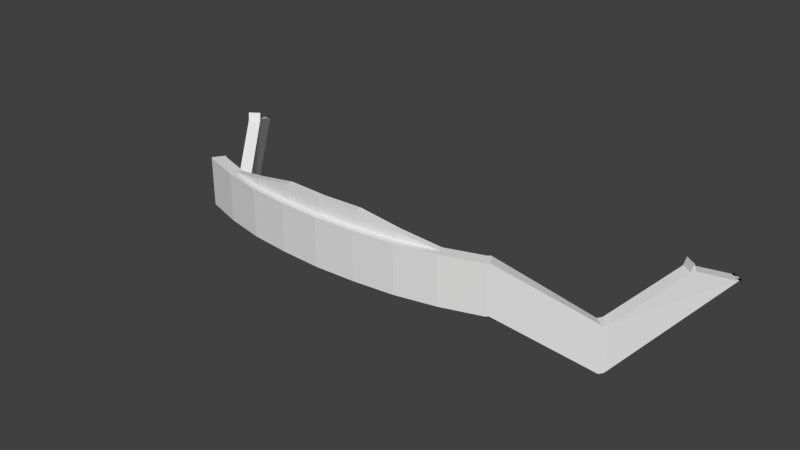 # Source: helmet.005.blend  (saved by Blender 2.80.75; exported with 4.5.12 LTS)
import bpy
from mathutils import Matrix  # noqa: F401  (used for matrix-valued properties, if any)

bpy.ops.wm.read_factory_settings(use_empty=True)
scene = bpy.context.scene
scene.name = 'Scene'

# ---- collections
col_helmet = bpy.data.collections.new('helmet'); scene.collection.children.link(col_helmet)

# ---- world
world_world = bpy.data.worlds.new('World'); scene.world = world_world
world_world.color = (0.05088, 0.05088, 0.05088)
world_world.use_sun_shadow = False
world_world.sun_shadow_jitter_overblur = 0.0
world_world.cycles.sampling_method = 'MANUAL'
world_world.cycles.sample_map_resolution = 256

# ---- meshes
me_helmet_005 = bpy.data.meshes.new('helmet.005')
me_helmet_005.from_pydata([(-1.011, 151.7, 8.416), (-1.502, 151.7, 8.31), (-1.487, 151.7, 8.274), (-1.005, 151.7, 8.377), (-0.5049, 152.3, 8.469), (-0.5015, 152.3, 8.43), (-1.005, 152.3, 8.377), (-1.011, 152.3, 8.416), (-0.9911, 151.7, 8.299), (-0.4948, 151.7, 8.351), (-0.4981, 151.7, 8.391), (-0.9978, 151.7, 8.338), (-0.5015, 151.7, 8.43), (-0.5049, 151.7, 8.469), (0.001556, 152.3, 8.492), (0.001556, 152.3, 8.453), (0.001556, 151.7, 8.334), (0.001556, 151.7, 8.374), (-0.4914, 151.7, 8.312), (-1.487, 152.3, 8.274), (-1.502, 152.3, 8.31), (-1.441, 151.7, 8.163), (-0.9844, 151.7, 8.26), (-1.456, 151.7, 8.2), (-0.9848, 152.3, 8.26), (-0.9865, 152.4, 8.26), (-0.4944, 152.5, 8.311), (-0.4916, 152.3, 8.312), (-1.442, 152.3, 8.163), (-1.442, 152.3, 8.163), (-1.457, 152.3, 8.2), (-1.457, 152.3, 8.2), (-0.998, 152.3, 8.338), (-0.9997, 152.4, 8.338), (-1.472, 152.3, 8.237), (-1.472, 152.3, 8.237), (-0.4982, 152.3, 8.39), (-0.5011, 152.5, 8.39), (0.001556, 152.3, 8.413), (0.001556, 152.5, 8.413), (-0.9931, 152.4, 8.299), (-0.4978, 152.5, 8.351), (-1.917, 151.7, 7.988), (-1.941, 151.7, 8.022), (-2.655, 150.8, 7.053), (-2.623, 150.8, 7.03), (-1.965, 152.3, 8.057), (-1.941, 152.3, 8.023), (-2.655, 151.4, 7.052), (-2.687, 151.4, 7.076), (-2.725, 150.8, 7.022), (-2.757, 150.8, 7.045), (-3.596, 151.7, 5.837), (-3.563, 151.7, 5.815), (-2.661, 150.8, 6.976), (-2.693, 150.8, 6.999), (-3.53, 151.7, 5.793), (-3.498, 151.7, 5.771), (-2.012, 152.3, 8.126), (-1.988, 152.3, 8.091), (-2.719, 151.4, 7.099), (-2.751, 151.4, 7.122), (-2.719, 150.8, 7.099), (-1.988, 151.7, 8.091), (-2.012, 151.7, 8.125), (-2.751, 150.8, 7.122), (-1.932, 152.3, 8.129), (-1.955, 152.3, 8.164), (-1.908, 151.7, 8.095), (-1.884, 151.7, 8.061), (-1.472, 151.7, 8.237), (-1.955, 151.7, 8.164), (-1.932, 151.7, 8.129), (-1.861, 152.3, 8.026), (-1.884, 152.3, 8.061), (-2.79, 151.4, 7.069), (-2.758, 151.4, 7.045), (-3.263, 151.9, 6.341), (-3.295, 151.9, 6.363), (-2.726, 151.4, 7.022), (-2.694, 151.4, 6.999), (-3.197, 151.9, 6.297), (-3.23, 151.9, 6.319), (-1.011, 151.8, 8.416), (-0.5049, 151.8, 8.469), (-0.5049, 152.3, 8.469), (-1.011, 152.3, 8.416), (-0.9844, 151.8, 8.26), (-1.441, 151.8, 8.163), (-1.442, 152.3, 8.163), (-0.9848, 152.3, 8.26), (-3.302, 151.9, 6.283), (-3.595, 151.7, 5.84), (-3.627, 151.7, 5.862), (-3.335, 151.9, 6.305), (-3.237, 151.9, 6.239), (-3.529, 151.7, 5.796), (-3.562, 151.7, 5.818), (-3.27, 151.9, 6.261), (0.001556, 151.8, 8.492), (0.001556, 152.3, 8.492), (-0.4914, 151.8, 8.312), (-0.4916, 152.3, 8.312), (-1.502, 151.8, 8.31), (-1.502, 152.3, 8.31), (-2.012, 152.2, 8.126), (-2.751, 151.4, 7.122), (-2.751, 150.9, 7.122), (-2.012, 151.7, 8.125), (-2.79, 151.4, 7.069), (-3.315, 151.9, 6.333), (-3.608, 151.7, 5.889), (-2.789, 150.9, 7.068), (-2.624, 151.4, 7.029), (-1.917, 152.2, 7.988), (-1.917, 151.7, 7.988), (-2.623, 150.9, 7.03), (-1.955, 152.2, 8.164), (-1.955, 151.7, 8.164), (-1.861, 152.2, 8.026), (-1.861, 151.7, 8.026), (-3.185, 151.9, 6.244), (-2.662, 151.4, 6.976), (-2.661, 150.9, 6.976), (-3.477, 151.7, 5.801), (0.001556, 151.7, 8.413), (0.001556, 151.7, 8.453), (-1.945, 152.3, 8.083), (-1.969, 152.3, 8.117), (-1.969, 151.7, 8.117), (-1.992, 151.7, 8.152), (-2.738, 150.8, 7.073), (-2.77, 150.8, 7.096), (-2.789, 150.8, 7.068), (-2.706, 151.4, 7.05), (-2.738, 151.4, 7.073), (-2.687, 150.8, 7.076), (-1.965, 151.7, 8.057), (-2.706, 150.8, 7.05), (-2.77, 151.4, 7.096), (-1.908, 152.3, 8.095), (-1.992, 152.3, 8.152), (-1.945, 151.7, 8.083), (-3.282, 152.0, 6.314), (-3.315, 152.0, 6.336), (-3.582, 151.7, 5.787), (-3.615, 151.7, 5.809), (-3.25, 152.0, 6.292), (-3.648, 151.7, 5.831), (0.001556, 152.5, 8.373), (-1.922, 151.7, 8.048), (-1.898, 152.3, 8.014), (-1.917, 152.3, 7.988), (-1.922, 152.3, 8.048), (-2.643, 151.4, 7.003), (-2.662, 151.4, 6.976), (-2.674, 151.4, 7.026), (-2.674, 150.8, 7.027), (-2.642, 150.8, 7.004), (-1.861, 151.7, 8.026), (-1.898, 151.7, 8.014), (-3.165, 151.9, 6.275), (-3.217, 152.0, 6.269), (-3.517, 151.7, 5.743), (-3.55, 151.7, 5.765), (-3.205, 151.9, 6.217), (-3.497, 151.7, 5.774), (-3.184, 152.0, 6.247), (0.001556, 151.7, 8.492), (0.001556, 152.3, 8.334), (0.001556, 152.3, 8.334), (-1.992, 152.2, 8.152), (-1.898, 151.7, 8.014), (-2.77, 151.4, 7.096), (-2.642, 150.9, 7.004), (-2.77, 150.9, 7.096), (-2.624, 151.4, 7.029), (-2.643, 151.4, 7.003), (-1.992, 151.7, 8.152), (-1.898, 152.2, 8.014), (-3.628, 151.7, 5.859), (0.001556, 152.5, 8.334), (0.001556, 151.8, 8.334), (1.014, 151.7, 8.416), (1.008, 151.7, 8.377), (1.49, 151.7, 8.274), (1.505, 151.7, 8.31), (0.508, 152.3, 8.469), (1.014, 152.3, 8.416), (1.008, 152.3, 8.377), (0.5047, 152.3, 8.43), (0.9942, 151.7, 8.299), (1.001, 151.7, 8.338), (0.5013, 151.7, 8.391), (0.4979, 151.7, 8.351), (0.508, 151.7, 8.469), (0.5046, 151.7, 8.43), (0.4945, 151.7, 8.312), (1.505, 152.3, 8.31), (1.49, 152.3, 8.274), (1.444, 151.7, 8.163), (1.46, 151.7, 8.2), (0.9875, 151.7, 8.26), (0.9879, 152.3, 8.26), (0.4947, 152.3, 8.312), (0.4976, 152.5, 8.311), (0.9896, 152.4, 8.26), (1.445, 152.3, 8.163), (1.445, 152.3, 8.163), (1.46, 152.3, 8.2), (1.46, 152.3, 8.2), (1.001, 152.3, 8.338), (1.475, 152.3, 8.237), (1.475, 152.3, 8.237), (1.003, 152.4, 8.338), (0.5014, 152.3, 8.39), (0.5042, 152.5, 8.39), (0.9962, 152.4, 8.299), (0.5009, 152.5, 8.351), (1.921, 151.7, 7.988), (2.626, 150.8, 7.03), (2.658, 150.8, 7.053), (1.944, 151.7, 8.022), (1.968, 152.3, 8.057), (2.69, 151.4, 7.076), (2.658, 151.4, 7.052), (1.944, 152.3, 8.023), (2.729, 150.8, 7.022), (3.566, 151.7, 5.815), (3.599, 151.7, 5.837), (2.761, 150.8, 7.045), (2.665, 150.8, 6.976), (3.501, 151.7, 5.771), (3.533, 151.7, 5.793), (2.697, 150.8, 6.999), (2.015, 152.3, 8.126), (2.754, 151.4, 7.122), (2.722, 151.4, 7.099), (1.991, 152.3, 8.091), (2.722, 150.8, 7.099), (2.754, 150.8, 7.122), (2.015, 151.7, 8.125), (1.991, 151.7, 8.091), (1.958, 152.3, 8.164), (1.935, 152.3, 8.129), (1.911, 151.7, 8.095), (1.475, 151.7, 8.237), (1.888, 151.7, 8.061), (1.958, 151.7, 8.164), (1.935, 151.7, 8.129), (1.864, 152.3, 8.026), (1.888, 152.3, 8.061), (2.793, 151.4, 7.069), (3.298, 151.9, 6.363), (3.266, 151.9, 6.341), (2.761, 151.4, 7.045), (2.729, 151.4, 7.022), (3.233, 151.9, 6.319), (3.201, 151.9, 6.297), (2.697, 151.4, 6.999), (1.014, 151.8, 8.416), (1.014, 152.3, 8.416), (0.508, 152.3, 8.469), (0.508, 151.8, 8.469), (0.9875, 151.8, 8.26), (0.9879, 152.3, 8.26), (1.445, 152.3, 8.163), (1.444, 151.8, 8.163), (3.305, 151.9, 6.283), (3.338, 151.9, 6.305), (3.631, 151.7, 5.862), (3.598, 151.7, 5.84), (3.24, 151.9, 6.239), (3.273, 151.9, 6.261), (3.565, 151.7, 5.818), (3.533, 151.7, 5.796), (0.4945, 151.8, 8.312), (0.4947, 152.3, 8.312), (1.505, 151.8, 8.31), (1.505, 152.3, 8.31), (2.015, 152.2, 8.126), (2.015, 151.7, 8.125), (2.754, 150.9, 7.122), (2.754, 151.4, 7.122), (2.793, 151.4, 7.069), (2.793, 150.9, 7.068), (3.611, 151.7, 5.889), (3.318, 151.9, 6.333), (2.627, 151.4, 7.029), (2.626, 150.9, 7.03), (1.921, 151.7, 7.988), (1.92, 152.2, 7.988), (1.958, 151.7, 8.164), (1.958, 152.2, 8.164), (1.864, 152.2, 8.026), (1.864, 151.7, 8.026), (3.188, 151.9, 6.244), (3.481, 151.7, 5.801), (2.665, 150.9, 6.976), (2.665, 151.4, 6.976), (1.949, 152.3, 8.083), (1.972, 152.3, 8.117), (1.972, 151.7, 8.117), (1.996, 151.7, 8.152), (2.741, 150.8, 7.073), (2.793, 150.8, 7.068), (2.773, 150.8, 7.096), (2.709, 151.4, 7.05), (2.741, 151.4, 7.073), (1.968, 151.7, 8.057), (2.69, 150.8, 7.076), (2.709, 150.8, 7.05), (2.773, 151.4, 7.096), (1.911, 152.3, 8.095), (1.996, 152.3, 8.152), (1.949, 151.7, 8.083), (3.285, 152.0, 6.314), (3.318, 152.0, 6.336), (3.585, 151.7, 5.787), (3.618, 151.7, 5.809), (3.253, 152.0, 6.292), (3.651, 151.7, 5.831), (1.925, 151.7, 8.048), (1.901, 152.3, 8.014), (1.925, 152.3, 8.048), (1.92, 152.3, 7.988), (2.646, 151.4, 7.003), (2.678, 151.4, 7.026), (2.665, 151.4, 6.976), (2.677, 150.8, 7.027), (2.645, 150.8, 7.004), (1.864, 151.7, 8.026), (1.901, 151.7, 8.014), (3.168, 151.9, 6.275), (3.22, 152.0, 6.269), (3.52, 151.7, 5.743), (3.553, 151.7, 5.765), (3.5, 151.7, 5.774), (3.208, 151.9, 6.217), (3.188, 152.0, 6.247), (1.996, 152.2, 8.152), (1.901, 151.7, 8.014), (2.773, 151.4, 7.096), (2.645, 150.9, 7.004), (2.773, 150.9, 7.096), (2.646, 151.4, 7.003), (2.627, 151.4, 7.029), (1.996, 151.7, 8.152), (1.901, 152.2, 8.014), (3.631, 151.7, 5.859)], [], [(0, 1, 2, 3), (4, 5, 6, 7), (8, 9, 10, 11), (0, 3, 12, 13), (14, 15, 5, 4), (16, 17, 9, 18), (7, 6, 19, 20), (21, 22, 8, 23), (24, 25, 26, 27), (24, 28, 29, 25), (30, 31, 29, 28), (32, 33, 34, 35), (36, 37, 33, 32), (38, 39, 37, 36), (29, 31, 40, 25), (25, 40, 41, 26), (42, 43, 44, 45), (46, 47, 48, 49), (50, 51, 52, 53), (54, 55, 56, 57), (58, 59, 60, 61), (62, 63, 64, 65), (20, 19, 66, 67), (68, 69, 23, 70), (71, 72, 2, 1), (73, 74, 30, 28), (75, 76, 77, 78), (79, 80, 81, 82), (83, 84, 85, 86), (87, 88, 89, 90), (91, 92, 93, 94), (95, 96, 97, 98), (99, 100, 85, 84), (101, 87, 90, 102), (103, 83, 86, 104), (105, 106, 107, 108), (109, 110, 111, 112), (113, 114, 115, 116), (104, 117, 118, 103), (119, 89, 88, 120), (121, 122, 123, 124), (70, 11, 3, 2), (10, 125, 126, 12), (36, 32, 6, 5), (11, 10, 12, 3), (6, 32, 35, 19), (127, 46, 59, 128), (129, 130, 64, 63), (131, 132, 133, 51), (134, 79, 76, 135), (59, 46, 49, 60), (62, 136, 137, 63), (138, 136, 62, 131), (135, 139, 61, 60), (35, 140, 66, 19), (68, 70, 2, 72), (128, 141, 67, 66), (142, 68, 72, 129), (76, 79, 82, 77), (143, 144, 78, 77), (145, 53, 52, 146), (91, 98, 97, 92), (147, 98, 91, 143), (148, 93, 92, 146), (22, 18, 9, 8), (11, 70, 23, 8), (37, 39, 149, 41), (35, 34, 31, 30), (31, 34, 33, 40), (33, 37, 41, 40), (150, 142, 137, 43), (151, 152, 47, 153), (154, 155, 80, 156), (157, 138, 50, 55), (156, 134, 49, 48), (158, 45, 44, 157), (159, 21, 23, 69), (74, 140, 35, 30), (160, 159, 69, 150), (153, 127, 140, 74), (155, 161, 81, 80), (162, 147, 82, 81), (163, 57, 56, 164), (95, 165, 166, 96), (167, 165, 95, 162), (145, 97, 96, 164), (86, 7, 20, 104), (0, 13, 84, 83), (22, 21, 88, 87), (24, 27, 102, 90), (98, 147, 162, 95), (94, 144, 143, 91), (145, 146, 92, 97), (13, 168, 99, 84), (4, 7, 86, 85), (18, 22, 87, 101), (27, 169, 170, 102), (103, 1, 0, 83), (28, 24, 90, 89), (171, 141, 58, 105), (160, 42, 115, 172), (139, 75, 109, 173), (174, 158, 54, 123), (175, 132, 65, 107), (154, 176, 113, 177), (104, 20, 67, 117), (88, 21, 159, 120), (178, 130, 71, 118), (151, 73, 119, 179), (93, 148, 180, 111), (167, 161, 121, 165), (163, 164, 96, 166), (58, 141, 128, 59), (160, 150, 43, 42), (46, 127, 153, 47), (142, 129, 63, 137), (127, 128, 66, 140), (68, 142, 150, 69), (151, 153, 74, 73), (71, 130, 129, 72), (178, 171, 105, 108), (114, 179, 172, 115), (171, 178, 118, 117), (120, 172, 179, 119), (137, 136, 44, 43), (176, 48, 47, 152), (130, 178, 108, 64), (61, 106, 105, 58), (42, 45, 116, 115), (152, 151, 179, 114), (1, 103, 118, 71), (141, 171, 117, 67), (159, 160, 172, 120), (28, 89, 119, 73), (79, 134, 156, 80), (138, 131, 51, 50), (75, 139, 135, 76), (158, 157, 55, 54), (154, 156, 48, 176), (65, 132, 131, 62), (134, 135, 60, 49), (136, 138, 157, 44), (112, 175, 173, 109), (177, 174, 123, 122), (173, 175, 107, 106), (116, 174, 177, 113), (133, 180, 52, 51), (53, 56, 55, 50), (133, 132, 175, 112), (78, 110, 109, 75), (54, 57, 124, 123), (154, 177, 122, 155), (64, 108, 107, 65), (139, 173, 106, 61), (45, 158, 174, 116), (152, 114, 113, 176), (167, 162, 81, 161), (145, 164, 56, 53), (147, 143, 77, 82), (148, 146, 52, 180), (94, 93, 111, 110), (124, 166, 165, 121), (133, 112, 111, 180), (144, 94, 110, 78), (57, 163, 166, 124), (155, 122, 121, 161), (13, 12, 126, 168), (26, 41, 149, 181), (27, 26, 181, 169), (182, 101, 102, 170), (36, 5, 15, 38), (10, 9, 17, 125), (4, 85, 100, 14), (18, 101, 182, 16), (183, 184, 185, 186), (187, 188, 189, 190), (191, 192, 193, 194), (183, 195, 196, 184), (14, 187, 190, 15), (16, 197, 194, 17), (188, 198, 199, 189), (200, 201, 191, 202), (203, 204, 205, 206), (203, 206, 207, 208), (209, 208, 207, 210), (211, 212, 213, 214), (215, 211, 214, 216), (38, 215, 216, 39), (207, 206, 217, 210), (206, 205, 218, 217), (219, 220, 221, 222), (223, 224, 225, 226), (227, 228, 229, 230), (231, 232, 233, 234), (235, 236, 237, 238), (239, 240, 241, 242), (198, 243, 244, 199), (245, 246, 201, 247), (248, 186, 185, 249), (250, 208, 209, 251), (252, 253, 254, 255), (256, 257, 258, 259), (260, 261, 262, 263), (264, 265, 266, 267), (268, 269, 270, 271), (272, 273, 274, 275), (99, 263, 262, 100), (276, 277, 265, 264), (278, 279, 261, 260), (280, 281, 282, 283), (284, 285, 286, 287), (288, 289, 290, 291), (279, 278, 292, 293), (294, 295, 267, 266), (296, 297, 298, 299), (246, 185, 184, 192), (193, 196, 126, 125), (215, 190, 189, 211), (192, 184, 196, 193), (189, 199, 212, 211), (300, 301, 238, 223), (302, 242, 241, 303), (304, 230, 305, 306), (307, 308, 255, 256), (238, 237, 224, 223), (239, 242, 309, 310), (311, 304, 239, 310), (308, 237, 236, 312), (212, 199, 244, 313), (245, 249, 185, 246), (301, 244, 243, 314), (315, 302, 249, 245), (255, 254, 257, 256), (316, 254, 253, 317), (318, 319, 229, 228), (268, 271, 274, 273), (320, 316, 268, 273), (321, 319, 271, 270), (202, 191, 194, 197), (192, 191, 201, 246), (216, 218, 149, 39), (212, 209, 210, 213), (210, 217, 214, 213), (214, 217, 218, 216), (322, 222, 309, 315), (323, 324, 226, 325), (326, 327, 259, 328), (329, 234, 227, 311), (327, 225, 224, 307), (330, 329, 221, 220), (331, 247, 201, 200), (251, 209, 212, 313), (332, 322, 247, 331), (324, 251, 313, 300), (328, 259, 258, 333), (334, 258, 257, 320), (335, 336, 233, 232), (272, 275, 337, 338), (339, 334, 272, 338), (318, 336, 275, 274), (261, 279, 198, 188), (183, 260, 263, 195), (202, 264, 267, 200), (203, 265, 277, 204), (273, 272, 334, 320), (269, 268, 316, 317), (318, 274, 271, 319), (195, 263, 99, 168), (187, 262, 261, 188), (197, 276, 264, 202), (204, 277, 170, 169), (278, 260, 183, 186), (208, 266, 265, 203), (340, 280, 235, 314), (332, 341, 290, 219), (312, 342, 284, 252), (343, 298, 231, 330), (344, 282, 240, 306), (326, 345, 288, 346), (279, 293, 243, 198), (267, 295, 331, 200), (347, 292, 248, 303), (323, 348, 294, 250), (270, 286, 349, 321), (339, 338, 296, 333), (335, 337, 275, 336), (235, 238, 301, 314), (332, 219, 222, 322), (223, 226, 324, 300), (315, 309, 242, 302), (300, 313, 244, 301), (245, 247, 322, 315), (323, 250, 251, 324), (248, 249, 302, 303), (347, 281, 280, 340), (291, 290, 341, 348), (340, 293, 292, 347), (295, 294, 348, 341), (309, 222, 221, 310), (346, 325, 226, 225), (303, 241, 281, 347), (236, 235, 280, 283), (219, 290, 289, 220), (325, 291, 348, 323), (186, 248, 292, 278), (314, 243, 293, 340), (331, 295, 341, 332), (208, 250, 294, 266), (256, 259, 327, 307), (311, 227, 230, 304), (252, 255, 308, 312), (330, 231, 234, 329), (326, 346, 225, 327), (240, 239, 304, 306), (307, 224, 237, 308), (310, 221, 329, 311), (285, 284, 342, 344), (345, 299, 298, 343), (342, 283, 282, 344), (289, 288, 345, 343), (305, 230, 229, 349), (228, 227, 234, 233), (305, 285, 344, 306), (253, 252, 284, 287), (231, 298, 297, 232), (326, 328, 299, 345), (241, 240, 282, 281), (312, 236, 283, 342), (220, 289, 343, 330), (325, 346, 288, 291), (339, 333, 258, 334), (318, 228, 233, 336), (320, 257, 254, 316), (321, 349, 229, 319), (269, 287, 286, 270), (297, 296, 338, 337), (305, 349, 286, 285), (317, 253, 287, 269), (232, 297, 337, 335), (328, 333, 296, 299), (195, 168, 126, 196), (205, 181, 149, 218), (204, 169, 181, 205), (182, 170, 277, 276), (215, 38, 15, 190), (193, 125, 17, 194), (187, 14, 100, 262), (197, 16, 182, 276)])
_uv = me_helmet_005.uv_layers.new(name='UVMap')
_uv.uv.foreach_set('vector', [0.01032, 0.1299, 0.01032, 0.1299, 0.01032, 0.1299, 0.01032, 0.1299, 0.01032, 0.1299, 0.01032, 0.1299, 0.01032, 0.1299, 0.01032, 0.1299, 0.01032, 0.1299, 0.01032, 0.1299, 0.01032, 0.1299, 0.01032, 0.1299, 0.01032, 0.1299, 0.01032, 0.1299, 0.01032, 0.1299, 0.01032, 0.1299, 0.01032, 0.1299, 0.01032, 0.1299, 0.01032, 0.1299, 0.01032, 0.1299, 0.01032, 0.1299, 0.01032, 0.1299, 0.01032, 0.1299, 0.01032, 0.1299, 0.01032, 0.1299, 0.01032, 0.1299, 0.01032, 0.1299, 0.01032, 0.1299, 0.01032, 0.1299, 0.01032, 0.1299, 0.01032, 0.1299, 0.01032, 0.1299, 0.01032, 0.1299, 0.01032, 0.1299, 0.01032, 0.1299, 0.01032, 0.1299, 0.01032, 0.1299, 0.01032, 0.1299, 0.01032, 0.1299, 0.01032, 0.1299, 0.01032, 0.1299, 0.01032, 0.1299, 0.01032, 0.1299, 0.01032, 0.1299, 0.01032, 0.1299, 0.01032, 0.1299, 0.01032, 0.1299, 0.01032, 0.1299, 0.01032, 0.1299, 0.01032, 0.1299, 0.01032, 0.1299, 0.01032, 0.1299, 0.01032, 0.1299, 0.01032, 0.1299, 0.01032, 0.1299, 0.01032, 0.1299, 0.01032, 0.1299, 0.01032, 0.1299, 0.01032, 0.1299, 0.01032, 0.1299, 0.01032, 0.1299, 0.01032, 0.1299, 0.01032, 0.1299, 0.01032, 0.1299, 0.009867, 0.1299, 0.009868, 0.1299, 0.00036, 0.1291, 0.000362, 0.1291, 0.009872, 0.1299, 0.00987, 0.1299, 0.000359, 0.1291, 0.000357, 0.1291, 0.000102, 0.1293, 0.000102, 0.1293, 2e-06, 0.1406, 2e-06, 0.1406, 0.000102, 0.1293, 0.000102, 0.1293, 2e-06, 0.1406, 2e-06, 0.1406, 0.009875, 0.1299, 0.009873, 0.1299, 0.000355, 0.1291, 0.000353, 0.1291, 0.000356, 0.1291, 0.009872, 0.1299, 0.009874, 0.1299, 0.000354, 0.1291, 0.01032, 0.1299, 0.01032, 0.1299, 0.01032, 0.1299, 0.01032, 0.1299, 0.01032, 0.1299, 0.01032, 0.1299, 0.01032, 0.1299, 0.01032, 0.1299, 0.01032, 0.1299, 0.01032, 0.1299, 0.01032, 0.1299, 0.01032, 0.1299, 0.01032, 0.1299, 0.01032, 0.1299, 0.01032, 0.1299, 0.01032, 0.1299, 0.000101, 0.1295, 0.000101, 0.1295, 4e-06, 0.1405, 4e-06, 0.1405, 0.000101, 0.1295, 0.000101, 0.1295, 4e-06, 0.1405, 4e-06, 0.1405, 0.01032, 0.1299, 0.01032, 0.1299, 0.01032, 0.1299, 0.01032, 0.1299, 0.01032, 0.1299, 0.01032, 0.1299, 0.01032, 0.1299, 0.01032, 0.1299, 0.0, 0.1409, 0.0, 0.1409, 0.0, 0.1409, 0.0, 0.1409, 0.0, 0.1409, 0.0, 0.1409, 0.0, 0.1409, 0.0, 0.1409, 0.01032, 0.1299, 0.01032, 0.1299, 0.01032, 0.1299, 0.01032, 0.1299, 0.01032, 0.1299, 0.01032, 0.1299, 0.01032, 0.1299, 0.01032, 0.1299, 0.01032, 0.1299, 0.01032, 0.1299, 0.01032, 0.1299, 0.01032, 0.1299, 0.01007, 0.1302, 0.000353, 0.1291, 0.000158, 0.1287, 0.009677, 0.1295, 0.000486, 0.1297, 0.00024, 0.1403, -5e-06, 0.1407, -0.000461, 0.129, 0.000626, 0.1288, 0.01013, 0.1296, 0.009599, 0.1302, 0.000362, 0.1291, 0.01032, 0.1299, 0.01032, 0.1299, 0.01032, 0.1299, 0.01032, 0.1299, 0.01032, 0.1299, 0.01032, 0.1299, 0.01032, 0.1299, 0.01032, 0.1299, -3e-06, 0.1403, -0.000288, 0.1297, 0.000671, 0.129, 0.000276, 0.1408, 0.01032, 0.1299, 0.01032, 0.1299, 0.01032, 0.1299, 0.01032, 0.1299, 0.01032, 0.1299, 0.01032, 0.1299, 0.01032, 0.1299, 0.01032, 0.1299, 0.01032, 0.1299, 0.01032, 0.1299, 0.01032, 0.1299, 0.01032, 0.1299, 0.01032, 0.1299, 0.01032, 0.1299, 0.01032, 0.1299, 0.01032, 0.1299, 0.01032, 0.1299, 0.01032, 0.1299, 0.01032, 0.1299, 0.01032, 0.1299, 0.01012, 0.1299, 0.009872, 0.1299, 0.009873, 0.1299, 0.01012, 0.1299, 0.01012, 0.1299, 0.01012, 0.1299, 0.009874, 0.1299, 0.009872, 0.1299, 0.000105, 0.1291, 0.000105, 0.1291, 0.000102, 0.1293, 0.000102, 0.1293, 0.000105, 0.1291, 0.000101, 0.1295, 0.000101, 0.1295, 0.000105, 0.1291, 0.009873, 0.1299, 0.009872, 0.1299, 0.000357, 0.1291, 0.000355, 0.1291, 0.000356, 0.1291, 0.000358, 0.1291, 0.00987, 0.1299, 0.009872, 0.1299, 0.000105, 0.1291, 0.000358, 0.1291, 0.000356, 0.1291, 0.000105, 0.1291, 0.000105, 0.1291, 0.000105, 0.1291, 0.000353, 0.1291, 0.000355, 0.1291, 0.01032, 0.1299, 0.01032, 0.1299, 0.01032, 0.1299, 0.01032, 0.1299, 0.01032, 0.1299, 0.01032, 0.1299, 0.01032, 0.1299, 0.01032, 0.1299, 0.01032, 0.1299, 0.01032, 0.1299, 0.01032, 0.1299, 0.01032, 0.1299, 0.01032, 0.1299, 0.01032, 0.1299, 0.01032, 0.1299, 0.01032, 0.1299, 0.000101, 0.1295, 0.000101, 0.1295, 4e-06, 0.1405, 4e-06, 0.1405, 0.0, 0.1409, 0.0, 0.1409, 4e-06, 0.1405, 4e-06, 0.1405, 0.0, 0.1409, 2e-06, 0.1406, 2e-06, 0.1406, 0.0, 0.1409, 0.0, 0.1409, 0.0, 0.1409, 0.0, 0.1409, 0.0, 0.1409, 0.0, 0.1409, 0.0, 0.1409, 0.0, 0.1409, 0.0, 0.1409, 0.0, 0.1409, 0.0, 0.1409, 0.0, 0.1409, 0.0, 0.1409, 0.01032, 0.1299, 0.01032, 0.1299, 0.01032, 0.1299, 0.01032, 0.1299, 0.01032, 0.1299, 0.01032, 0.1299, 0.01032, 0.1299, 0.01032, 0.1299, 0.01032, 0.1299, 0.01032, 0.1299, 0.01032, 0.1299, 0.01032, 0.1299, 0.01032, 0.1299, 0.01032, 0.1299, 0.01032, 0.1299, 0.01032, 0.1299, 0.01032, 0.1299, 0.01032, 0.1299, 0.01032, 0.1299, 0.01032, 0.1299, 0.01032, 0.1299, 0.01032, 0.1299, 0.01032, 0.1299, 0.01032, 0.1299, 0.01012, 0.1299, 0.01012, 0.1299, 0.00987, 0.1299, 0.009868, 0.1299, 0.01012, 0.1299, 0.009868, 0.1299, 0.00987, 0.1299, 0.01012, 0.1299, 0.000105, 0.1291, 0.000101, 0.1295, 0.000101, 0.1295, 0.000105, 0.1291, 0.000105, 0.1291, 0.000105, 0.1291, 0.000102, 0.1293, 0.000102, 0.1293, 0.000105, 0.1291, 0.000105, 0.1291, 0.000357, 0.1291, 0.000359, 0.1291, 0.000105, 0.1291, 0.000362, 0.1291, 0.00036, 0.1291, 0.000105, 0.1291, 0.01032, 0.1299, 0.01032, 0.1299, 0.01032, 0.1299, 0.01032, 0.1299, 0.01032, 0.1299, 0.01032, 0.1299, 0.01032, 0.1299, 0.01032, 0.1299, 0.01032, 0.1299, 0.01032, 0.1299, 0.01032, 0.1299, 0.01032, 0.1299, 0.01032, 0.1299, 0.01032, 0.1299, 0.01032, 0.1299, 0.01032, 0.1299, 0.000101, 0.1295, 4e-06, 0.1405, 4e-06, 0.1405, 0.000101, 0.1295, 0.0, 0.1409, 0.0, 0.1409, 4e-06, 0.1405, 4e-06, 0.1405, 0.0, 0.1409, 2e-06, 0.1406, 2e-06, 0.1406, 0.0, 0.1409, 0.0, 0.1409, 0.0, 0.1409, 0.0, 0.1409, 0.0, 0.1409, 0.0, 0.1409, 0.0, 0.1409, 0.0, 0.1409, 0.0, 0.1409, 0.0, 0.1409, 0.0, 0.1409, 0.0, 0.1409, 0.0, 0.1409, 0.01032, 0.1299, 0.01032, 0.1299, 0.01032, 0.1299, 0.01032, 0.1299, 0.01032, 0.1299, 0.01032, 0.1299, 0.01032, 0.1299, 0.01032, 0.1299, 0.01032, 0.1299, 0.01032, 0.1299, 0.01032, 0.1299, 0.01032, 0.1299, 0.01032, 0.1299, 0.01032, 0.1299, 0.01032, 0.1299, 0.01032, 0.1299, 0.0, 0.1409, 0.0, 0.1409, 0.0, 0.1409, 0.0, 0.1409, 0.0, 0.1409, 0.0, 0.1409, 0.0, 0.1409, 0.0, 0.1409, 0.0, 0.1409, 0.0, 0.1409, 0.0, 0.1409, 0.0, 0.1409, 0.01032, 0.1299, 0.01032, 0.1299, 0.01032, 0.1299, 0.01032, 0.1299, 0.01032, 0.1299, 0.01032, 0.1299, 0.01032, 0.1299, 0.01032, 0.1299, 0.01032, 0.1299, 0.01032, 0.1299, 0.01032, 0.1299, 0.01032, 0.1299, 0.01032, 0.1299, 0.01032, 0.1299, 0.01032, 0.1299, 0.01032, 0.1299, 0.01032, 0.1299, 0.01032, 0.1299, 0.01032, 0.1299, 0.01032, 0.1299, 0.01032, 0.1299, 0.01032, 0.1299, 0.01032, 0.1299, 0.01032, 0.1299, 0.01041, 0.1304, 0.0107, 0.1309, 0.01027, 0.1306, 0.01007, 0.1302, 0.009338, 0.1308, 0.009331, 0.1305, 0.009599, 0.1302, 0.009731, 0.1304, 0.001159, 0.1297, 0.000872, 0.1299, 0.000486, 0.1297, 0.000632, 0.1294, 0.000965, 0.1286, 0.001825, 0.128, 0.00124, 0.1287, 0.000671, 0.129, -0.000185, 0.1286, -0.000475, 0.128, -3.8e-05, 0.1284, 0.000158, 0.1287, 0.000884, 0.1281, 0.00089, 0.1285, 0.000626, 0.1288, 0.000494, 0.1286, 0.01032, 0.1299, 0.01032, 0.1299, 0.01032, 0.1299, 0.01032, 0.1299, 0.01032, 0.1299, 0.01032, 0.1299, 0.01032, 0.1299, 0.01032, 0.1299, 0.01032, 0.1299, 0.01032, 0.1299, 0.01032, 0.1299, 0.01032, 0.1299, 0.01032, 0.1299, 0.01032, 0.1299, 0.01032, 0.1299, 0.01032, 0.1299, -0.000826, 0.1415, -0.001652, 0.1421, -0.001106, 0.1414, -0.000552, 0.141, -0.00099, 0.1401, -0.000732, 0.1399, -0.000364, 0.1402, -0.000495, 0.1405, 0.0, 0.1409, 0.0, 0.1409, 0.0, 0.1409, 0.0, 0.1409, 0.009875, 0.1299, 0.01012, 0.1299, 0.01012, 0.1299, 0.009873, 0.1299, 0.01012, 0.1299, 0.01012, 0.1299, 0.009868, 0.1299, 0.009867, 0.1299, 0.009872, 0.1299, 0.01012, 0.1299, 0.01012, 0.1299, 0.00987, 0.1299, 0.01012, 0.1299, 0.01012, 0.1299, 0.009872, 0.1299, 0.00987, 0.1299, 0.01032, 0.1299, 0.01032, 0.1299, 0.01032, 0.1299, 0.01032, 0.1299, 0.01032, 0.1299, 0.01032, 0.1299, 0.01032, 0.1299, 0.01032, 0.1299, 0.01032, 0.1299, 0.01032, 0.1299, 0.01032, 0.1299, 0.01032, 0.1299, 0.01032, 0.1299, 0.01032, 0.1299, 0.01032, 0.1299, 0.01032, 0.1299, 0.009833, 0.1294, 0.01041, 0.1304, 0.01007, 0.1302, 0.009677, 0.1295, 0.01013, 0.1296, 0.01052, 0.1294, 0.009731, 0.1304, 0.009599, 0.1302, 0.01032, 0.1299, 0.01032, 0.1299, 0.01032, 0.1299, 0.01032, 0.1299, 0.01032, 0.1299, 0.01032, 0.1299, 0.01032, 0.1299, 0.01032, 0.1299, 0.00987, 0.1299, 0.000358, 0.1291, 0.00036, 0.1291, 0.009868, 0.1299, 0.000361, 0.1291, 0.000359, 0.1291, 0.00987, 0.1299, 0.009868, 0.1299, 0.009542, 0.1289, 0.009833, 0.1294, 0.009677, 0.1295, 0.00948, 0.1292, 0.000554, 0.1294, 0.000452, 0.1293, 0.01007, 0.1302, 0.01027, 0.1306, 0.009331, 0.1305, 8.7e-05, 0.1294, 0.000228, 0.1293, 0.009599, 0.1302, 0.0104, 0.1292, 0.01091, 0.129, 0.01052, 0.1294, 0.01013, 0.1296, 0.01032, 0.1299, 0.01032, 0.1299, 0.01032, 0.1299, 0.01032, 0.1299, 0.01032, 0.1299, 0.01032, 0.1299, 0.01032, 0.1299, 0.01032, 0.1299, 0.01032, 0.1299, 0.01032, 0.1299, 0.01032, 0.1299, 0.01032, 0.1299, 0.01032, 0.1299, 0.01032, 0.1299, 0.01032, 0.1299, 0.01032, 0.1299, 0.000101, 0.1295, 0.000105, 0.1291, 0.000105, 0.1291, 0.000101, 0.1295, 0.000105, 0.1291, 0.000105, 0.1291, 0.000102, 0.1293, 0.000102, 0.1293, 0.000101, 0.1295, 0.000105, 0.1291, 0.000105, 0.1291, 0.000101, 0.1295, 0.000105, 0.1291, 0.000105, 0.1291, 0.000102, 0.1293, 0.000102, 0.1293, 0.000105, 0.1291, 0.000105, 0.1291, 0.000359, 0.1291, 0.000361, 0.1291, 0.000354, 0.1291, 0.000105, 0.1291, 0.000105, 0.1291, 0.000356, 0.1291, 0.000105, 0.1291, 0.000105, 0.1291, 0.000355, 0.1291, 0.000357, 0.1291, 0.000358, 0.1291, 0.000105, 0.1291, 0.000105, 0.1291, 0.00036, 0.1291, -0.000461, 0.129, -0.000747, 0.1285, 0.000632, 0.1294, 0.000486, 0.1297, -0.000427, 0.1294, 0.000965, 0.1286, 0.000671, 0.129, -0.000288, 0.1297, 0.000105, 0.1291, -0.000185, 0.1286, 0.000158, 0.1287, 0.000353, 0.1291, 0.000362, 0.1291, 0.000105, 0.1291, 0.000494, 0.1286, 0.000626, 0.1288, 0.000102, 0.1293, 2e-06, 0.1406, 2e-06, 0.1406, 0.000102, 0.1293, 2e-06, 0.1406, 2e-06, 0.1406, 0.000102, 0.1293, 0.000102, 0.1293, -0.001025, 0.1286, -0.0016, 0.128, -0.000747, 0.1285, -0.000461, 0.129, 0.000482, 0.1401, 0.00024, 0.1403, 0.000486, 0.1297, 0.000872, 0.1299, 0.00124, 0.1287, 0.000556, 0.141, 0.000275, 0.1408, 0.000671, 0.129, -0.000959, 0.1297, -0.000427, 0.1294, -0.000288, 0.1297, -0.000677, 0.1299, 0.009874, 0.1299, 0.009874, 0.1299, 0.000354, 0.1291, 0.000354, 0.1291, 0.000105, 0.1291, 0.000105, 0.1291, 0.000353, 0.1291, 0.000353, 0.1291, 0.000362, 0.1291, 0.000105, 0.1291, 0.000105, 0.1291, 0.000362, 0.1291, 0.009868, 0.1299, 0.009868, 0.1299, 0.000361, 0.1291, 0.000361, 0.1291, 0.0, 0.1409, 0.0, 0.1409, 4e-06, 0.1405, 4e-06, 0.1405, 0.0, 0.1409, 0.0, 0.1409, 2e-06, 0.1406, 2e-06, 0.1406, 0.0, 0.1409, 0.0, 0.1409, 4e-06, 0.1405, 4e-06, 0.1405, 0.0, 0.1409, 0.0, 0.1409, 2e-06, 0.1406, 2e-06, 0.1406, 0.0, 0.1409, -0.000826, 0.1415, -0.000552, 0.141, 4e-06, 0.1405, 2e-06, 0.1406, 0.0, 0.1409, -0.000495, 0.1405, -0.000364, 0.1402, 0.000102, 0.1293, 0.000102, 0.1294, 2e-06, 0.1406, 2e-06, 0.1406, 0.0, 0.1409, 0.0, 0.1409, 4e-06, 0.1405, 4e-06, 0.1405, 2e-06, 0.1406, 0.0, 0.1409, 0.0, 0.1409, 2e-06, 0.1406, 0.000101, 0.1295, 0.000101, 0.1295, 4e-06, 0.1405, 4e-06, 0.1405, 0.01032, 0.1299, 0.01032, 0.1299, 0.01032, 0.1299, 0.01032, 0.1299, 0.01032, 0.1299, 0.01032, 0.1299, 0.01032, 0.1299, 0.01032, 0.1299, 0.01032, 0.1299, 0.01032, 0.1299, 0.01032, 0.1299, 0.01032, 0.1299, 0.01032, 0.1299, 0.01032, 0.1299, 0.01032, 0.1299, 0.01032, 0.1299, 0.01032, 0.1299, 0.01032, 0.1299, 0.01032, 0.1299, 0.01032, 0.1299, 0.01032, 0.1299, 0.01032, 0.1299, 0.01032, 0.1299, 0.01032, 0.1299, 0.01032, 0.1299, 0.01032, 0.1299, 0.01032, 0.1299, 0.01032, 0.1299, 0.01032, 0.1299, 0.01032, 0.1299, 0.01032, 0.1299, 0.01032, 0.1299, 0.01032, 0.1299, 0.01032, 0.1299, 0.01032, 0.1299, 0.01032, 0.1299, 0.01032, 0.1299, 0.01032, 0.1299, 0.01032, 0.1299, 0.01032, 0.1299, 0.01032, 0.1299, 0.01032, 0.1299, 0.01032, 0.1299, 0.01032, 0.1299, 0.01032, 0.1299, 0.01032, 0.1299, 0.01032, 0.1299, 0.01032, 0.1299, 0.01032, 0.1299, 0.01032, 0.1299, 0.01032, 0.1299, 0.01032, 0.1299, 0.01032, 0.1299, 0.01032, 0.1299, 0.01032, 0.1299, 0.01032, 0.1299, 0.01032, 0.1299, 0.01032, 0.1299, 0.01032, 0.1299, 0.01032, 0.1299, 0.01032, 0.1299, 0.01032, 0.1299, 0.01032, 0.1299, 0.01032, 0.1299, 0.01032, 0.1299, 0.01032, 0.1299, 0.01032, 0.1299, 0.01032, 0.1299, 0.01032, 0.1299, 0.01032, 0.1299, 0.01032, 0.1299, 0.01032, 0.1299, 0.01032, 0.1299, 0.01032, 0.1299, 0.01032, 0.1299, 0.01032, 0.1299, 0.01032, 0.1299, 0.01032, 0.1299, 0.01032, 0.1299, 0.01032, 0.1299, 0.01032, 0.1299, 0.01032, 0.1299, 0.01032, 0.1299, 0.01032, 0.1299, 0.01032, 0.1299, 0.01032, 0.1299, 0.01032, 0.1299, 0.01032, 0.1299, 0.01032, 0.1299, 0.01032, 0.1299, 0.01032, 0.1299, 0.01032, 0.1299, 0.01032, 0.1299, 0.01032, 0.1299, 0.01032, 0.1299, 0.01032, 0.1299, 0.009867, 0.1299, 0.000362, 0.1291, 0.00036, 0.1291, 0.009868, 0.1299, 0.009872, 0.1299, 0.000357, 0.1291, 0.000359, 0.1291, 0.00987, 0.1299, 0.000102, 0.1293, 2e-06, 0.1406, 2e-06, 0.1406, 0.000102, 0.1293, 0.000102, 0.1293, 2e-06, 0.1406, 2e-06, 0.1406, 0.000102, 0.1293, 0.009875, 0.1299, 0.000353, 0.1291, 0.000355, 0.1291, 0.009873, 0.1299, 0.000356, 0.1291, 0.000354, 0.1291, 0.009874, 0.1299, 0.009872, 0.1299, 0.01032, 0.1299, 0.01032, 0.1299, 0.01032, 0.1299, 0.01032, 0.1299, 0.01032, 0.1299, 0.01032, 0.1299, 0.01032, 0.1299, 0.01032, 0.1299, 0.01032, 0.1299, 0.01032, 0.1299, 0.01032, 0.1299, 0.01032, 0.1299, 0.01032, 0.1299, 0.01032, 0.1299, 0.01032, 0.1299, 0.01032, 0.1299, 0.000101, 0.1295, 4e-06, 0.1405, 4e-06, 0.1405, 0.000101, 0.1295, 0.000101, 0.1295, 4e-06, 0.1405, 4e-06, 0.1405, 0.000101, 0.1295, 0.01032, 0.1299, 0.01032, 0.1299, 0.01032, 0.1299, 0.01032, 0.1299, 0.01032, 0.1299, 0.01032, 0.1299, 0.01032, 0.1299, 0.01032, 0.1299, 0.0, 0.1409, 0.0, 0.1409, 0.0, 0.1409, 0.0, 0.1409, 0.0, 0.1409, 0.0, 0.1409, 0.0, 0.1409, 0.0, 0.1409, 0.01032, 0.1299, 0.01032, 0.1299, 0.01032, 0.1299, 0.01032, 0.1299, 0.01032, 0.1299, 0.01032, 0.1299, 0.01032, 0.1299, 0.01032, 0.1299, 0.01032, 0.1299, 0.01032, 0.1299, 0.01032, 0.1299, 0.01032, 0.1299, 0.01007, 0.1302, 0.009677, 0.1295, 0.000158, 0.1287, 0.000353, 0.1291, 0.000486, 0.1297, -0.000461, 0.129, -5e-06, 0.1407, 0.00024, 0.1403, 0.000626, 0.1288, 0.000362, 0.1291, 0.009599, 0.1302, 0.01013, 0.1296, 0.01032, 0.1299, 0.01032, 0.1299, 0.01032, 0.1299, 0.01032, 0.1299, 0.01032, 0.1299, 0.01032, 0.1299, 0.01032, 0.1299, 0.01032, 0.1299, -3e-06, 0.1403, 0.000276, 0.1408, 0.000671, 0.129, -0.000288, 0.1297, 0.01032, 0.1299, 0.01032, 0.1299, 0.01032, 0.1299, 0.01032, 0.1299, 0.01032, 0.1299, 0.01032, 0.1299, 0.01032, 0.1299, 0.01032, 0.1299, 0.01032, 0.1299, 0.01032, 0.1299, 0.01032, 0.1299, 0.01032, 0.1299, 0.01032, 0.1299, 0.01032, 0.1299, 0.01032, 0.1299, 0.01032, 0.1299, 0.01032, 0.1299, 0.01032, 0.1299, 0.01032, 0.1299, 0.01032, 0.1299, 0.01012, 0.1299, 0.01012, 0.1299, 0.009873, 0.1299, 0.009872, 0.1299, 0.01012, 0.1299, 0.009872, 0.1299, 0.009874, 0.1299, 0.01012, 0.1299, 0.000105, 0.1291, 0.000102, 0.1293, 0.000102, 0.1293, 0.000105, 0.1291, 0.000105, 0.1291, 0.000105, 0.1291, 0.000101, 0.1295, 0.000101, 0.1295, 0.009873, 0.1299, 0.000355, 0.1291, 0.000357, 0.1291, 0.009872, 0.1299, 0.000356, 0.1291, 0.009872, 0.1299, 0.00987, 0.1299, 0.000358, 0.1291, 0.000105, 0.1291, 0.000105, 0.1291, 0.000356, 0.1291, 0.000358, 0.1291, 0.000105, 0.1291, 0.000355, 0.1291, 0.000353, 0.1291, 0.000105, 0.1291, 0.01032, 0.1299, 0.01032, 0.1299, 0.01032, 0.1299, 0.01032, 0.1299, 0.01032, 0.1299, 0.01032, 0.1299, 0.01032, 0.1299, 0.01032, 0.1299, 0.01032, 0.1299, 0.01032, 0.1299, 0.01032, 0.1299, 0.01032, 0.1299, 0.01032, 0.1299, 0.01032, 0.1299, 0.01032, 0.1299, 0.01032, 0.1299, 0.000101, 0.1295, 4e-06, 0.1405, 4e-06, 0.1405, 0.000101, 0.1295, 0.0, 0.1409, 4e-06, 0.1405, 4e-06, 0.1405, 0.0, 0.1409, 0.0, 0.1409, 0.0, 0.1409, 2e-06, 0.1406, 2e-06, 0.1406, 0.0, 0.1409, 0.0, 0.1409, 0.0, 0.1409, 0.0, 0.1409, 0.0, 0.1409, 0.0, 0.1409, 0.0, 0.1409, 0.0, 0.1409, 0.0, 0.1409, 0.0, 0.1409, 0.0, 0.1409, 0.0, 0.1409, 0.01032, 0.1299, 0.01032, 0.1299, 0.01032, 0.1299, 0.01032, 0.1299, 0.01032, 0.1299, 0.01032, 0.1299, 0.01032, 0.1299, 0.01032, 0.1299, 0.01032, 0.1299, 0.01032, 0.1299, 0.01032, 0.1299, 0.01032, 0.1299, 0.01032, 0.1299, 0.01032, 0.1299, 0.01032, 0.1299, 0.01032, 0.1299, 0.01032, 0.1299, 0.01032, 0.1299, 0.01032, 0.1299, 0.01032, 0.1299, 0.01032, 0.1299, 0.01032, 0.1299, 0.01032, 0.1299, 0.01032, 0.1299, 0.01012, 0.1299, 0.009868, 0.1299, 0.00987, 0.1299, 0.01012, 0.1299, 0.01012, 0.1299, 0.01012, 0.1299, 0.00987, 0.1299, 0.009868, 0.1299, 0.000105, 0.1291, 0.000105, 0.1291, 0.000101, 0.1295, 0.000101, 0.1295, 0.000105, 0.1291, 0.000102, 0.1293, 0.000102, 0.1293, 0.000105, 0.1291, 0.000105, 0.1291, 0.000359, 0.1291, 0.000357, 0.1291, 0.000105, 0.1291, 0.000105, 0.1291, 0.000105, 0.1291, 0.00036, 0.1291, 0.000362, 0.1291, 0.01032, 0.1299, 0.01032, 0.1299, 0.01032, 0.1299, 0.01032, 0.1299, 0.01032, 0.1299, 0.01032, 0.1299, 0.01032, 0.1299, 0.01032, 0.1299, 0.01032, 0.1299, 0.01032, 0.1299, 0.01032, 0.1299, 0.01032, 0.1299, 0.01032, 0.1299, 0.01032, 0.1299, 0.01032, 0.1299, 0.01032, 0.1299, 0.000101, 0.1295, 0.000101, 0.1295, 4e-06, 0.1405, 4e-06, 0.1405, 0.0, 0.1409, 4e-06, 0.1405, 4e-06, 0.1405, 0.0, 0.1409, 0.0, 0.1409, 0.0, 0.1409, 2e-06, 0.1406, 2e-06, 0.1406, 0.0, 0.1409, 0.0, 0.1409, 0.0, 0.1409, 0.0, 0.1409, 0.0, 0.1409, 0.0, 0.1409, 0.0, 0.1409, 0.0, 0.1409, 0.0, 0.1409, 0.0, 0.1409, 0.0, 0.1409, 0.0, 0.1409, 0.01032, 0.1299, 0.01032, 0.1299, 0.01032, 0.1299, 0.01032, 0.1299, 0.01032, 0.1299, 0.01032, 0.1299, 0.01032, 0.1299, 0.01032, 0.1299, 0.01032, 0.1299, 0.01032, 0.1299, 0.01032, 0.1299, 0.01032, 0.1299, 0.01032, 0.1299, 0.01032, 0.1299, 0.01032, 0.1299, 0.01032, 0.1299, 0.0, 0.1409, 0.0, 0.1409, 0.0, 0.1409, 0.0, 0.1409, 0.0, 0.1409, 0.0, 0.1409, 0.0, 0.1409, 0.0, 0.1409, 0.0, 0.1409, 0.0, 0.1409, 0.0, 0.1409, 0.0, 0.1409, 0.01032, 0.1299, 0.01032, 0.1299, 0.01032, 0.1299, 0.01032, 0.1299, 0.01032, 0.1299, 0.01032, 0.1299, 0.01032, 0.1299, 0.01032, 0.1299, 0.01032, 0.1299, 0.01032, 0.1299, 0.01032, 0.1299, 0.01032, 0.1299, 0.01032, 0.1299, 0.01032, 0.1299, 0.01032, 0.1299, 0.01032, 0.1299, 0.01032, 0.1299, 0.01032, 0.1299, 0.01032, 0.1299, 0.01032, 0.1299, 0.01032, 0.1299, 0.01032, 0.1299, 0.01032, 0.1299, 0.01032, 0.1299, 0.01041, 0.1304, 0.01007, 0.1302, 0.01027, 0.1306, 0.0107, 0.1309, 0.009338, 0.1308, 0.009731, 0.1304, 0.009599, 0.1302, 0.009331, 0.1305, 0.001159, 0.1297, 0.000632, 0.1294, 0.000486, 0.1297, 0.000872, 0.1299, 0.000965, 0.1286, 0.000671, 0.129, 0.00124, 0.1287, 0.001825, 0.128, -0.000185, 0.1286, 0.000158, 0.1287, -3.8e-05, 0.1284, -0.000475, 0.128, 0.000884, 0.1281, 0.000494, 0.1286, 0.000626, 0.1288, 0.00089, 0.1285, 0.01032, 0.1299, 0.01032, 0.1299, 0.01032, 0.1299, 0.01032, 0.1299, 0.01032, 0.1299, 0.01032, 0.1299, 0.01032, 0.1299, 0.01032, 0.1299, 0.01032, 0.1299, 0.01032, 0.1299, 0.01032, 0.1299, 0.01032, 0.1299, 0.01032, 0.1299, 0.01032, 0.1299, 0.01032, 0.1299, 0.01032, 0.1299, -0.000826, 0.1415, -0.000552, 0.141, -0.001106, 0.1414, -0.001652, 0.1421, -0.00099, 0.1401, -0.000495, 0.1405, -0.000364, 0.1402, -0.000732, 0.1399, 0.0, 0.1409, 0.0, 0.1409, 0.0, 0.1409, 0.0, 0.1409, 0.009875, 0.1299, 0.009873, 0.1299, 0.01012, 0.1299, 0.01012, 0.1299, 0.01012, 0.1299, 0.009867, 0.1299, 0.009868, 0.1299, 0.01012, 0.1299, 0.009872, 0.1299, 0.00987, 0.1299, 0.01012, 0.1299, 0.01012, 0.1299, 0.01012, 0.1299, 0.00987, 0.1299, 0.009872, 0.1299, 0.01012, 0.1299, 0.01032, 0.1299, 0.01032, 0.1299, 0.01032, 0.1299, 0.01032, 0.1299, 0.01032, 0.1299, 0.01032, 0.1299, 0.01032, 0.1299, 0.01032, 0.1299, 0.01032, 0.1299, 0.01032, 0.1299, 0.01032, 0.1299, 0.01032, 0.1299, 0.01032, 0.1299, 0.01032, 0.1299, 0.01032, 0.1299, 0.01032, 0.1299, 0.009833, 0.1294, 0.009677, 0.1295, 0.01007, 0.1302, 0.01041, 0.1304, 0.01013, 0.1296, 0.009599, 0.1302, 0.009731, 0.1304, 0.01052, 0.1294, 0.01032, 0.1299, 0.01032, 0.1299, 0.01032, 0.1299, 0.01032, 0.1299, 0.01032, 0.1299, 0.01032, 0.1299, 0.01032, 0.1299, 0.01032, 0.1299, 0.00987, 0.1299, 0.009868, 0.1299, 0.00036, 0.1291, 0.000358, 0.1291, 0.000361, 0.1291, 0.009868, 0.1299, 0.00987, 0.1299, 0.000359, 0.1291, 0.009542, 0.1289, 0.00948, 0.1292, 0.009677, 0.1295, 0.009833, 0.1294, 0.000554, 0.1294, 0.01027, 0.1306, 0.01007, 0.1302, 0.000452, 0.1293, 0.009331, 0.1305, 0.009599, 0.1302, 0.000228, 0.1293, 8.7e-05, 0.1294, 0.0104, 0.1292, 0.01013, 0.1296, 0.01052, 0.1294, 0.01091, 0.129, 0.01032, 0.1299, 0.01032, 0.1299, 0.01032, 0.1299, 0.01032, 0.1299, 0.01032, 0.1299, 0.01032, 0.1299, 0.01032, 0.1299, 0.01032, 0.1299, 0.01032, 0.1299, 0.01032, 0.1299, 0.01032, 0.1299, 0.01032, 0.1299, 0.01032, 0.1299, 0.01032, 0.1299, 0.01032, 0.1299, 0.01032, 0.1299, 0.000101, 0.1295, 0.000101, 0.1295, 0.000105, 0.1291, 0.000105, 0.1291, 0.000105, 0.1291, 0.000102, 0.1293, 0.000102, 0.1293, 0.000105, 0.1291, 0.000101, 0.1295, 0.000101, 0.1295, 0.000105, 0.1291, 0.000105, 0.1291, 0.000105, 0.1291, 0.000102, 0.1293, 0.000102, 0.1293, 0.000105, 0.1291, 0.000105, 0.1291, 0.000361, 0.1291, 0.000359, 0.1291, 0.000105, 0.1291, 0.000354, 0.1291, 0.000356, 0.1291, 0.000105, 0.1291, 0.000105, 0.1291, 0.000105, 0.1291, 0.000357, 0.1291, 0.000355, 0.1291, 0.000105, 0.1291, 0.000358, 0.1291, 0.00036, 0.1291, 0.000105, 0.1291, 0.000105, 0.1291, -0.000461, 0.129, 0.000486, 0.1297, 0.000632, 0.1294, -0.000747, 0.1285, -0.000427, 0.1294, -0.000288, 0.1297, 0.000671, 0.129, 0.000965, 0.1286, 0.000105, 0.1291, 0.000353, 0.1291, 0.000158, 0.1287, -0.000185, 0.1286, 0.000362, 0.1291, 0.000626, 0.1288, 0.000494, 0.1286, 0.000105, 0.1291, 0.000102, 0.1293, 0.000102, 0.1293, 2e-06, 0.1406, 2e-06, 0.1406, 2e-06, 0.1406, 0.000102, 0.1293, 0.000102, 0.1293, 2e-06, 0.1406, -0.001025, 0.1286, -0.000461, 0.129, -0.000747, 0.1285, -0.0016, 0.128, 0.000482, 0.1401, 0.000872, 0.1299, 0.000486, 0.1297, 0.00024, 0.1403, 0.00124, 0.1287, 0.000671, 0.129, 0.000275, 0.1408, 0.000556, 0.141, -0.000959, 0.1297, -0.000677, 0.1299, -0.000288, 0.1297, -0.000427, 0.1294, 0.009874, 0.1299, 0.000354, 0.1291, 0.000354, 0.1291, 0.009874, 0.1299, 0.000105, 0.1291, 0.000353, 0.1291, 0.000353, 0.1291, 0.000105, 0.1291, 0.000362, 0.1291, 0.000362, 0.1291, 0.000105, 0.1291, 0.000105, 0.1291, 0.009868, 0.1299, 0.000361, 0.1291, 0.000361, 0.1291, 0.009868, 0.1299, 0.0, 0.1409, 4e-06, 0.1405, 4e-06, 0.1405, 0.0, 0.1409, 0.0, 0.1409, 2e-06, 0.1406, 2e-06, 0.1406, 0.0, 0.1409, 0.0, 0.1409, 4e-06, 0.1405, 4e-06, 0.1405, 0.0, 0.1409, 0.0, 0.1409, 2e-06, 0.1406, 2e-06, 0.1406, 0.0, 0.1409, 0.0, 0.1409, 4e-06, 0.1405, -0.000552, 0.141, -0.000826, 0.1415, 2e-06, 0.1406, -0.000364, 0.1402, -0.000495, 0.1405, 0.0, 0.1409, 0.000102, 0.1293, 2e-06, 0.1406, 2e-06, 0.1406, 0.000102, 0.1294, 0.0, 0.1409, 4e-06, 0.1405, 4e-06, 0.1405, 0.0, 0.1409, 2e-06, 0.1406, 2e-06, 0.1406, 0.0, 0.1409, 0.0, 0.1409, 0.000101, 0.1295, 4e-06, 0.1405, 4e-06, 0.1405, 0.000101, 0.1295, 0.01032, 0.1299, 0.01032, 0.1299, 0.01032, 0.1299, 0.01032, 0.1299, 0.01032, 0.1299, 0.01032, 0.1299, 0.01032, 0.1299, 0.01032, 0.1299, 0.01032, 0.1299, 0.01032, 0.1299, 0.01032, 0.1299, 0.01032, 0.1299, 0.01032, 0.1299, 0.01032, 0.1299, 0.01032, 0.1299, 0.01032, 0.1299, 0.01032, 0.1299, 0.01032, 0.1299, 0.01032, 0.1299, 0.01032, 0.1299, 0.01032, 0.1299, 0.01032, 0.1299, 0.01032, 0.1299, 0.01032, 0.1299, 0.01032, 0.1299, 0.01032, 0.1299, 0.01032, 0.1299, 0.01032, 0.1299, 0.01032, 0.1299, 0.01032, 0.1299, 0.01032, 0.1299, 0.01032, 0.1299])
me_helmet_005.use_remesh_preserve_volume = False
me_helmet_005.use_remesh_preserve_attributes = False
me_helmet_005.use_mirror_vertex_groups = False
me_helmet_005.update()

# ---- objects
ob_helmet_005 = bpy.data.objects.new('helmet.005', me_helmet_005)

# ---- transforms, parenting, visibility, modifiers, constraints
ob_helmet_005.location = (0.0, 0.0, 0.0)
ob_helmet_005.rotation_euler = (1.571, -0.0, 0.0)
ob_helmet_005.lineart.crease_threshold = 0.0

# ---- collection membership
col_helmet.objects.link(ob_helmet_005)

# ---- scene / render settings (as saved in the file)
scene.frame_start = 1; scene.frame_end = 250; scene.frame_set(1)
scene.render.engine = 'BLENDER_EEVEE_NEXT'
scene.render.resolution_percentage = 50
scene.render.dither_intensity = 0.0
scene.cycles.use_denoising = False
scene.cycles.samples = 10
scene.cycles.sampling_pattern = 'TABULATED_SOBOL'
scene.cycles.light_sampling_threshold = 0.0
scene.cycles.use_adaptive_sampling = False
scene.cycles.use_light_tree = False
scene.cycles.blur_glossy = 0.0
scene.cycles.volume_bounces = 1
scene.cycles.pixel_filter_type = 'GAUSSIAN'
scene.cycles.sample_clamp_indirect = 0.0
scene.view_settings.view_transform = 'Standard'
bpy.context.view_layer.update()

# ---- added for rendering (the .blend has no active camera and no usable light): camera, sun
cam_auto = bpy.data.cameras.new('AutoCamera')
cam_auto.lens = 50.0
cam_auto.sensor_width = 36.0
cam_auto.clip_end = 1000.0
ob_auto_camera = bpy.data.objects.new('AutoCamera', cam_auto)
scene.collection.objects.link(ob_auto_camera)
ob_auto_camera.location = (7.38229, -15.9746, 157.556)
ob_auto_camera.rotation_euler = (1.09748, -7.21219e-08, 0.694738)
scene.camera = ob_auto_camera
light_auto_sun = bpy.data.lights.new('AutoSun', 'SUN')
light_auto_sun.energy = 3.0
light_auto_sun.angle = 0.0523599
ob_auto_sun = bpy.data.objects.new('AutoSun', light_auto_sun)
scene.collection.objects.link(ob_auto_sun)
ob_auto_sun.rotation_euler = (0.872665, 0.174533, 0.523599)
bpy.context.view_layer.update()
